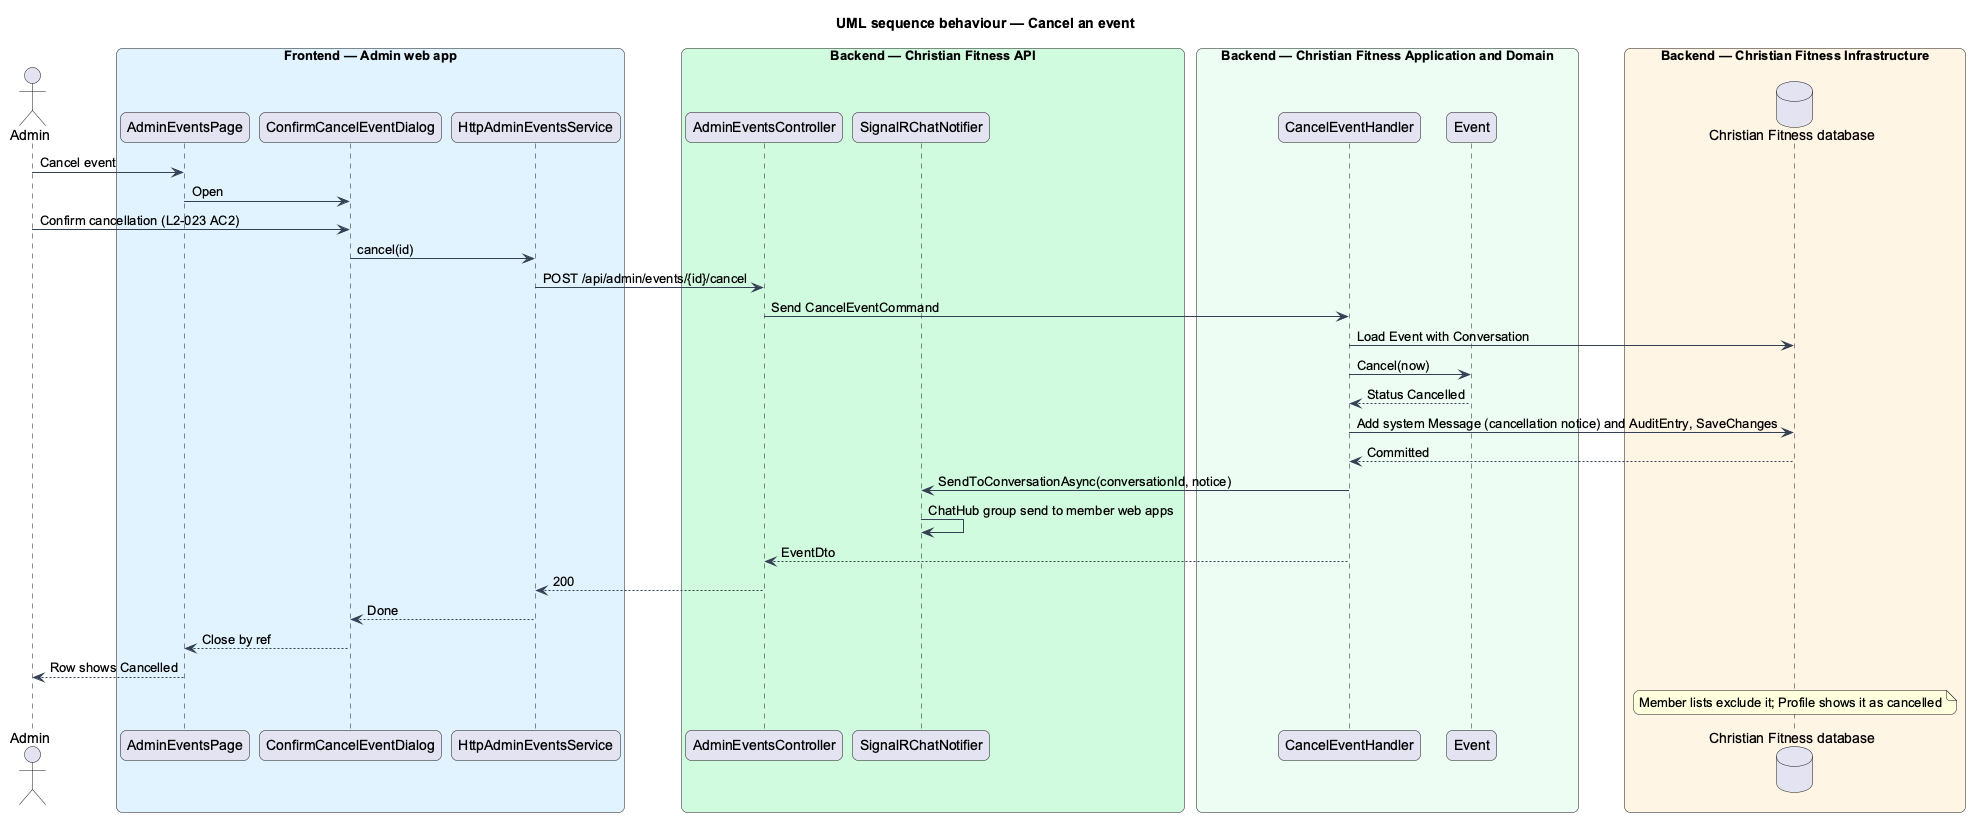

The diagram above was rendered by PlantUML. Its source (embedded in the PNG):
@startuml
title UML sequence behaviour — Cancel an event
skinparam backgroundColor #FFFFFF
skinparam shadowing false
skinparam roundcorner 12
skinparam defaultFontName Arial
skinparam ArrowColor #344054
skinparam rectangle {
  BorderColor #344054
  FontColor #101828
}
skinparam package {
  BorderColor #667085
  FontColor #101828
  BackgroundColor #F9FAFB
}
actor "Admin" as actor
box "Frontend — Admin web app" #E0F2FE
  participant "AdminEventsPage" as page
  participant "ConfirmCancelEventDialog" as confirm
  participant "HttpAdminEventsService" as client
end box
box "Backend — Christian Fitness API" #D1FADF
  participant "AdminEventsController" as ctrl
  participant "SignalRChatNotifier" as notify
end box
box "Backend — Christian Fitness Application and Domain" #ECFDF3
  participant "CancelEventHandler" as handler
  participant "Event" as entity
end box
box "Backend — Christian Fitness Infrastructure" #FFF4E5
  database "Christian Fitness database" as db
end box
actor -> page : Cancel event
page -> confirm : Open
actor -> confirm : Confirm cancellation (L2-023 AC2)
confirm -> client : cancel(id)
client -> ctrl : POST /api/admin/events/{id}/cancel
ctrl -> handler : Send CancelEventCommand
handler -> db : Load Event with Conversation
handler -> entity : Cancel(now)
entity --> handler : Status Cancelled
handler -> db : Add system Message (cancellation notice) and AuditEntry, SaveChanges
db --> handler : Committed
handler -> notify : SendToConversationAsync(conversationId, notice)
notify -> notify : ChatHub group send to member web apps
handler --> ctrl : EventDto
ctrl --> client : 200
client --> confirm : Done
confirm --> page : Close by ref
page --> actor : Row shows Cancelled
note over db : Member lists exclude it; Profile shows it as cancelled
@enduml